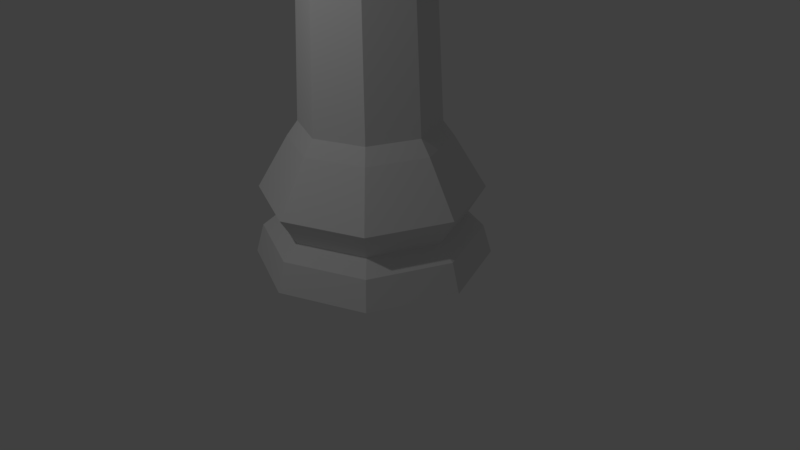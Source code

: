 # Source: LowPolyChessRook.blend  (saved by Blender 2.78.0; exported with 4.5.12 LTS)
import bpy
from mathutils import Matrix  # noqa: F401  (used for matrix-valued properties, if any)

bpy.ops.wm.read_factory_settings(use_empty=True)
scene = bpy.context.scene
scene.name = 'Scene'

# ---- collections
col_collection_1 = bpy.data.collections.new('Collection 1'); scene.collection.children.link(col_collection_1)

# ---- world
world_world = bpy.data.worlds.new('World'); scene.world = world_world
world_world.color = (0.05088, 0.05088, 0.05088)
world_world.use_sun_shadow = False
world_world.sun_shadow_jitter_overblur = 0.0
world_world.cycles.sampling_method = 'MANUAL'

# ---- cameras
cam_camera = bpy.data.cameras.new('Camera')
cam_camera.clip_end = 100.0
cam_camera.lens = 35.0
cam_camera.sensor_width = 32.0
cam_camera.sensor_height = 18.0
cam_camera.ortho_scale = 7.314
cam_camera.dof.focus_distance = 0.0
cam_camera.dof.aperture_fstop = 128.0

# ---- lights
light_lamp = bpy.data.lights.new('Lamp', 'POINT')
light_lamp.transmission_factor = 0.0
light_lamp.cutoff_distance = 30.0
light_lamp.energy = 100.0
light_lamp.shadow_buffer_clip_start = 1.001
light_lamp.shadow_soft_size = 0.1
light_lamp.shadow_maximum_resolution = 0.006
light_lamp.use_absolute_resolution = True

# ---- meshes
me_cylinder = bpy.data.meshes.new('Cylinder')
me_cylinder.from_pydata([(6.09e-08, 0.7799, 2.811), (0.5515, 0.5515, 2.811), (0.7799, 2.822e-07, 2.811), (0.5515, -0.5515, 2.811), (-1.785e-07, -0.7799, 2.811), (-0.5515, -0.5515, 2.811), (-0.7799, 9.818e-07, 2.811), (-0.5515, 0.5515, 2.811), (5.735e-08, 1.01, 0.6256), (0.7142, 0.7142, 0.6256), (1.01, 2.325e-07, 0.6256), (0.7142, -0.7142, 0.6256), (-2.717e-07, -1.01, 0.6256), (-0.7142, -0.7142, 0.6256), (-1.01, 1.132e-06, 0.6256), (-0.7142, 0.7142, 0.6256), (1.511e-08, 1.393, -0.579), (0.0, 1.5, -0.9519), (1.061, 1.061, -0.9519), (0.9851, 0.9851, -0.579), (1.5, 1.132e-07, -0.9519), (1.393, 1.419e-07, -0.579), (1.061, -1.061, -0.9519), (0.9851, -0.9851, -0.579), (-4.888e-07, -1.5, -0.9519), (-4.388e-07, -1.393, -0.579), (-1.061, -1.061, -0.9519), (-0.9851, -0.9851, -0.579), (-1.5, 1.448e-06, -0.9519), (-1.393, 1.382e-06, -0.579), (-1.061, 1.061, -0.9519), (-0.9851, 0.9851, -0.579), (3.306e-08, 1.182, -0.4115), (0.8358, 0.8358, -0.4115), (1.182, 1.902e-07, -0.4115), (0.8358, -0.8358, -0.4115), (-3.52e-07, -1.182, -0.4115), (-0.8358, -0.8358, -0.4115), (-1.182, 1.242e-06, -0.4115), (-0.8358, 0.8358, -0.4115), (9.036e-09, 1.407, -0.04538), (0.9951, 0.9951, -0.04538), (1.407, 1.358e-07, -0.04538), (0.9951, -0.9951, -0.04538), (-4.488e-07, -1.407, -0.04538), (-0.9951, -0.9951, -0.04538), (-1.407, 1.388e-06, -0.04538), (-0.9951, 0.9951, -0.04538), (7.336e-08, 0.8729, 0.8144), (0.6173, 0.6173, 0.8144), (0.8729, 2.763e-07, 0.8144), (0.6173, -0.6173, 0.8144), (-2.111e-07, -0.8729, 0.8144), (-0.6173, -0.6173, 0.8144), (-0.8729, 1.053e-06, 0.8144), (-0.6173, 0.6173, 0.8144), (1.119, 2.09e-07, 3.008), (0.7911, 0.7911, 3.008), (0.7911, -0.7911, 3.008), (-3.24e-07, -1.119, 3.008), (1.933e-08, 1.119, 3.008), (-0.7911, 0.7911, 3.008), (-1.119, 1.213e-06, 3.008), (-0.7911, -0.7911, 3.008), (0.803, 1.835e-07, 3.4), (0.5678, 0.5678, 3.4), (0.5678, -0.5678, 3.4), (-1.39e-07, -0.803, 3.4), (-4.495e-09, 0.803, 3.4), (-0.5678, 0.5678, 3.4), (-0.803, 9.121e-07, 3.4), (-0.5678, -0.5678, 3.4), (1.119, 2.09e-07, 3.4), (0.7911, 0.7911, 3.4), (0.7911, -0.7911, 3.4), (-2.46e-07, -1.119, 3.4), (9.738e-08, 1.119, 3.4), (-0.7911, 0.7911, 3.4), (-1.119, 1.213e-06, 3.4), (-0.7911, -0.7911, 3.4), (0.7911, -0.7911, 3.682), (1.119, 2.09e-07, 3.682), (-0.7911, 0.7911, 3.682), (-1.119, 1.213e-06, 3.682), (0.7911, 0.7911, 3.682), (9.738e-08, 1.119, 3.682), (-0.7911, -0.7911, 3.682), (-2.46e-07, -1.119, 3.682), (0.5678, -0.5678, 3.682), (0.803, 1.835e-07, 3.682), (-0.5678, 0.5678, 3.682), (-0.803, 9.121e-07, 3.682), (0.5678, 0.5678, 3.682), (-4.495e-09, 0.803, 3.682), (-0.5678, -0.5678, 3.682), (-1.39e-07, -0.803, 3.682), (0.803, 1.835e-07, 3.181), (0.5678, 0.5678, 3.181), (0.5678, -0.5678, 3.181), (-1.749e-07, -0.803, 3.181), (-4.033e-08, 0.803, 3.181), (-0.5678, 0.5678, 3.181), (-0.803, 9.121e-07, 3.181), (-0.5678, -0.5678, 3.181)], [], [(11, 10, 50, 51), (14, 13, 53, 54), (15, 14, 54, 55), (12, 11, 51, 52), (13, 12, 52, 53), (30, 28, 29, 31), (27, 25, 36, 37), (25, 23, 35, 36), (8, 15, 55, 48), (43, 42, 10, 11), (44, 43, 11, 12), (9, 8, 48, 49), (42, 41, 9, 10), (17, 30, 31, 16), (31, 29, 38, 39), (29, 27, 37, 38), (45, 44, 12, 13), (40, 47, 15, 8), (41, 40, 8, 9), (46, 45, 13, 14), (47, 46, 14, 15), (18, 17, 16, 19), (19, 16, 32, 33), (16, 31, 39, 32), (22, 20, 21, 23), (35, 34, 42, 43), (37, 36, 44, 45), (20, 18, 19, 21), (34, 33, 41, 42), (36, 35, 43, 44), (24, 22, 23, 25), (39, 38, 46, 47), (38, 37, 45, 46), (22, 24, 26, 28, 30, 17, 18, 20), (52, 51, 3, 4), (53, 52, 4, 5), (51, 50, 2, 3), (50, 49, 1, 2), (26, 24, 25, 27), (33, 32, 40, 41), (32, 39, 47, 40), (1, 0, 60, 57), (54, 53, 5, 6), (49, 48, 0, 1), (10, 9, 49, 50), (48, 55, 7, 0), (55, 54, 6, 7), (28, 26, 27, 29), (23, 21, 34, 35), (21, 19, 33, 34), (57, 60, 76, 73), (5, 4, 59, 63), (4, 3, 58, 59), (7, 6, 62, 61), (0, 7, 61, 60), (6, 5, 63, 62), (3, 2, 56, 58), (2, 1, 57, 56), (71, 67, 99, 103), (61, 62, 78, 77), (59, 58, 74, 75), (56, 57, 73, 72), (63, 59, 75, 79), (62, 63, 79, 78), (60, 61, 77, 76), (58, 56, 72, 74), (65, 64, 72, 73), (66, 74, 80, 88), (66, 67, 75, 74), (69, 68, 76, 77), (72, 64, 89, 81), (71, 70, 78, 79), (64, 66, 88, 89), (65, 73, 84, 92), (89, 88, 80, 81), (91, 90, 82, 83), (93, 92, 84, 85), (95, 94, 86, 87), (77, 78, 83, 82), (75, 67, 95, 87), (70, 69, 90, 91), (69, 77, 82, 90), (73, 76, 85, 84), (76, 68, 93, 85), (79, 75, 87, 86), (68, 65, 92, 93), (78, 70, 91, 83), (67, 71, 94, 95), (74, 72, 81, 80), (71, 79, 86, 94), (96, 97, 100, 101, 102, 103, 99, 98), (70, 71, 103, 102), (68, 69, 101, 100), (66, 64, 96, 98), (65, 68, 100, 97), (69, 70, 102, 101), (67, 66, 98, 99), (64, 65, 97, 96)])
me_cylinder.use_remesh_preserve_volume = False
me_cylinder.use_remesh_preserve_attributes = False
me_cylinder.use_mirror_vertex_groups = False
me_cylinder.update()

# ---- objects
ob_lowpolyrook = bpy.data.objects.new('LowPolyRook', me_cylinder)
ob_lamp = bpy.data.objects.new('Lamp', light_lamp)
ob_camera = bpy.data.objects.new('Camera', cam_camera)

# ---- transforms, parenting, visibility, modifiers, constraints
ob_lowpolyrook.location = (0.0, 0.0, 1.0)
ob_lowpolyrook.lineart.crease_threshold = 0.0
ob_lamp.location = (0.2112, -4.207, 5.904)
ob_lamp.rotation_euler = (0.6503, 0.05522, 1.866)
ob_lamp.lock_rotations_4d = False
ob_lamp.empty_display_type = 'ARROWS'
ob_lamp.color = (0.0, 0.0, 0.0, 0.0)
ob_lamp.lineart.crease_threshold = 0.0
ob_camera.location = (7.481, -6.508, 5.344)
ob_camera.rotation_euler = (1.109, 0.01082, 0.8149)
ob_camera.lock_rotations_4d = False
ob_camera.empty_display_type = 'ARROWS'
ob_camera.color = (0.0, 0.0, 0.0, 0.0)
ob_camera.display_type = 'WIRE'
ob_camera.lineart.crease_threshold = 0.0

# ---- collection membership
col_collection_1.objects.link(ob_lowpolyrook)
col_collection_1.objects.link(ob_lamp)
col_collection_1.objects.link(ob_camera)

# ---- scene / render settings (as saved in the file)
scene.camera = ob_camera
scene.frame_start = 1; scene.frame_end = 250; scene.frame_set(1)
scene.render.engine = 'BLENDER_EEVEE_NEXT'
scene.render.resolution_percentage = 50
scene.render.dither_intensity = 0.0
scene.cycles.use_denoising = False
scene.cycles.samples = 128
scene.cycles.sampling_pattern = 'TABULATED_SOBOL'
scene.cycles.light_sampling_threshold = 0.0
scene.cycles.use_adaptive_sampling = False
scene.cycles.use_light_tree = False
scene.cycles.blur_glossy = 0.0
scene.cycles.sample_clamp_indirect = 0.0
scene.view_settings.view_transform = 'Standard'
bpy.context.view_layer.update()

